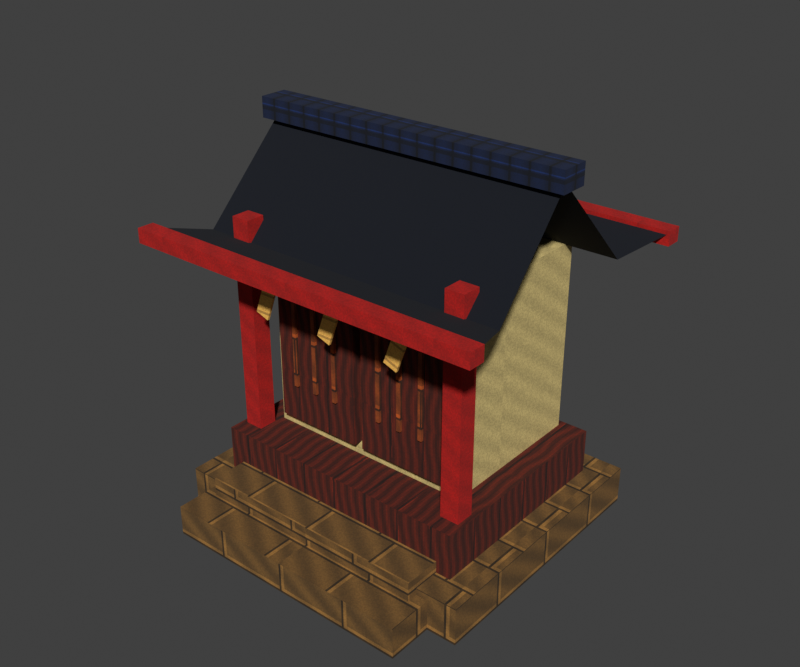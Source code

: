 # Source: wayside_shrine.blend  (saved by Blender 4.3.34; exported with 4.5.12 LTS)
import bpy
from mathutils import Matrix  # noqa: F401  (used for matrix-valued properties, if any)

bpy.ops.wm.read_factory_settings(use_empty=True)
scene = bpy.context.scene
scene.name = 'Scene'

# ---- collections
col_collection = bpy.data.collections.new('Collection'); scene.collection.children.link(col_collection)

# ---- images (referenced by path relative to the original .blend; pixels are not part of the script)
import os
ASSET_DIR = os.environ.get("B2B_ASSET_DIR", "")  # directory of the original .blend (textures are referenced by path, not embedded)
HERE = os.path.dirname(os.path.abspath(__file__))  # packed textures are extracted next to this script under _unpacked/

def load_image(name, relpath, width, height, colorspace="sRGB"):
    """Load a texture the original file referenced (path relative to the .blend, or extracted next to this script)."""
    p = next((c for c in (os.path.join(HERE, relpath), os.path.join(ASSET_DIR, relpath)) if relpath and os.path.exists(c)), "")
    if p:
        img = bpy.data.images.load(p, check_existing=True)
        img.name = name
    else:  # same state as the original file: an image datablock whose file is absent (Cycles renders it pink)
        img = bpy.data.images.new(name, width, height)
        img.source = "FILE"
        img.filepath = "//" + (relpath or name)
    img.colorspace_settings.name = colorspace
    return img
img_stone_png = load_image('stone.png', '_unpacked/stone.a2b677f4.png', 128, 128, 'sRGB')
img_wood_png = load_image('wood.png', '_unpacked/wood.bc325528.png', 128, 128, 'sRGB')
img_plaster_png = load_image('plaster.png', '_unpacked/plaster.7343eeeb.png', 128, 128, 'sRGB')
img_red_png = load_image('red.png', '_unpacked/red.55020ae8.png', 128, 128, 'sRGB')
img_ochre_png = load_image('ochre.png', '_unpacked/ochre.0149be4d.png', 128, 128, 'sRGB')
img_tile_png = load_image('tile.png', '_unpacked/tile.7dcadaa2.png', 128, 128, 'sRGB')
img_paper_png = load_image('paper.png', '_unpacked/paper.545393ff.png', 128, 128, 'sRGB')

# ---- materials (node trees are filled in below, after node groups)
mat_tidefall_stone = bpy.data.materials.new('Tidefall_stone')
mat_tidefall_wood = bpy.data.materials.new('Tidefall_wood')
mat_tidefall_plaster = bpy.data.materials.new('Tidefall_plaster')
mat_tidefall_red = bpy.data.materials.new('Tidefall_red')
mat_tidefall_ochre = bpy.data.materials.new('Tidefall_ochre')
mat_tidefall_tile = bpy.data.materials.new('Tidefall_tile')
mat_tidefall_paper = bpy.data.materials.new('Tidefall_paper')

# ---- material node trees
mat_tidefall_stone.use_nodes = True; mat_tidefall_stone.node_tree.nodes.clear()
_N = mat_tidefall_stone.node_tree.nodes; _L = mat_tidefall_stone.node_tree.links
n0 = _N.new('ShaderNodeBsdfPrincipled'); n0.name = 'Principled BSDF'; n0.location = (10, 300)
n0.inputs[2].default_value = 1.0
n1 = _N.new('ShaderNodeOutputMaterial'); n1.name = 'Material Output'; n1.location = (300, 300)
n2 = _N.new('ShaderNodeTexImage'); n2.name = 'Image Texture'; n2.location = (0, 0)
n2.image = img_stone_png
n2.interpolation = 'Closest'
_L.new(n0.outputs[0], n1.inputs[0])
_L.new(n2.outputs[0], n0.inputs[0])
n1.is_active_output = True
mat_tidefall_wood.use_nodes = True; mat_tidefall_wood.node_tree.nodes.clear()
_N = mat_tidefall_wood.node_tree.nodes; _L = mat_tidefall_wood.node_tree.links
n0 = _N.new('ShaderNodeBsdfPrincipled'); n0.name = 'Principled BSDF'; n0.location = (10, 300)
n0.inputs[2].default_value = 1.0
n1 = _N.new('ShaderNodeOutputMaterial'); n1.name = 'Material Output'; n1.location = (300, 300)
n2 = _N.new('ShaderNodeTexImage'); n2.name = 'Image Texture'; n2.location = (0, 0)
n2.image = img_wood_png
n2.interpolation = 'Closest'
_L.new(n0.outputs[0], n1.inputs[0])
_L.new(n2.outputs[0], n0.inputs[0])
n1.is_active_output = True
mat_tidefall_plaster.use_nodes = True; mat_tidefall_plaster.node_tree.nodes.clear()
_N = mat_tidefall_plaster.node_tree.nodes; _L = mat_tidefall_plaster.node_tree.links
n0 = _N.new('ShaderNodeBsdfPrincipled'); n0.name = 'Principled BSDF'; n0.location = (10, 300)
n0.inputs[2].default_value = 1.0
n1 = _N.new('ShaderNodeOutputMaterial'); n1.name = 'Material Output'; n1.location = (300, 300)
n2 = _N.new('ShaderNodeTexImage'); n2.name = 'Image Texture'; n2.location = (0, 0)
n2.image = img_plaster_png
n2.interpolation = 'Closest'
_L.new(n0.outputs[0], n1.inputs[0])
_L.new(n2.outputs[0], n0.inputs[0])
n1.is_active_output = True
mat_tidefall_red.use_nodes = True; mat_tidefall_red.node_tree.nodes.clear()
_N = mat_tidefall_red.node_tree.nodes; _L = mat_tidefall_red.node_tree.links
n0 = _N.new('ShaderNodeBsdfPrincipled'); n0.name = 'Principled BSDF'; n0.location = (10, 300)
n0.inputs[2].default_value = 1.0
n1 = _N.new('ShaderNodeOutputMaterial'); n1.name = 'Material Output'; n1.location = (300, 300)
n2 = _N.new('ShaderNodeTexImage'); n2.name = 'Image Texture'; n2.location = (0, 0)
n2.image = img_red_png
n2.interpolation = 'Closest'
_L.new(n0.outputs[0], n1.inputs[0])
_L.new(n2.outputs[0], n0.inputs[0])
n1.is_active_output = True
mat_tidefall_ochre.use_nodes = True; mat_tidefall_ochre.node_tree.nodes.clear()
_N = mat_tidefall_ochre.node_tree.nodes; _L = mat_tidefall_ochre.node_tree.links
n0 = _N.new('ShaderNodeBsdfPrincipled'); n0.name = 'Principled BSDF'; n0.location = (10, 300)
n0.inputs[2].default_value = 1.0
n1 = _N.new('ShaderNodeOutputMaterial'); n1.name = 'Material Output'; n1.location = (300, 300)
n2 = _N.new('ShaderNodeTexImage'); n2.name = 'Image Texture'; n2.location = (0, 0)
n2.image = img_ochre_png
n2.interpolation = 'Closest'
_L.new(n0.outputs[0], n1.inputs[0])
_L.new(n2.outputs[0], n0.inputs[0])
n1.is_active_output = True
mat_tidefall_tile.use_nodes = True; mat_tidefall_tile.node_tree.nodes.clear()
_N = mat_tidefall_tile.node_tree.nodes; _L = mat_tidefall_tile.node_tree.links
n0 = _N.new('ShaderNodeBsdfPrincipled'); n0.name = 'Principled BSDF'; n0.location = (10, 300)
n0.inputs[2].default_value = 1.0
n1 = _N.new('ShaderNodeOutputMaterial'); n1.name = 'Material Output'; n1.location = (300, 300)
n2 = _N.new('ShaderNodeTexImage'); n2.name = 'Image Texture'; n2.location = (0, 0)
n2.image = img_tile_png
n2.interpolation = 'Closest'
_L.new(n0.outputs[0], n1.inputs[0])
_L.new(n2.outputs[0], n0.inputs[0])
n1.is_active_output = True
mat_tidefall_paper.use_nodes = True; mat_tidefall_paper.node_tree.nodes.clear()
_N = mat_tidefall_paper.node_tree.nodes; _L = mat_tidefall_paper.node_tree.links
n0 = _N.new('ShaderNodeBsdfPrincipled'); n0.name = 'Principled BSDF'; n0.location = (10, 300)
n0.inputs[2].default_value = 1.0
n1 = _N.new('ShaderNodeOutputMaterial'); n1.name = 'Material Output'; n1.location = (300, 300)
n2 = _N.new('ShaderNodeTexImage'); n2.name = 'Image Texture'; n2.location = (0, 0)
n2.image = img_paper_png
n2.interpolation = 'Closest'
_L.new(n0.outputs[0], n1.inputs[0])
_L.new(n2.outputs[0], n0.inputs[0])
n1.is_active_output = True

# ---- world
world_world = bpy.data.worlds.new('World'); scene.world = world_world
world_world.use_nodes = True; world_world.node_tree.nodes.clear()
_N = world_world.node_tree.nodes; _L = world_world.node_tree.links
n0 = _N.new('ShaderNodeOutputWorld'); n0.name = 'World Output'; n0.location = (300, 300)
n1 = _N.new('ShaderNodeBackground'); n1.name = 'Background'; n1.location = (10, 300)
n1.inputs[0].default_value = (0.05088, 0.05088, 0.05088, 1.0)
_L.new(n1.outputs[0], n0.inputs[0])
n0.is_active_output = True
world_world.color = (0.16, 0.19, 0.23)
world_world.sun_shadow_jitter_overblur = 0.0

# ---- meshes
me_cube_074 = bpy.data.meshes.new('Cube.074')
me_cube_074.from_pydata([(-1.35, -1.125, 0.0), (-1.35, -1.125, 0.32), (-1.35, 1.125, 0.0), (-1.35, 1.125, 0.32), (1.35, -1.125, 0.0), (1.35, -1.125, 0.32), (1.35, 1.125, 0.0), (1.35, 1.125, 0.32), (-1.125, -0.9, 0.3), (-1.125, -0.9, 0.7), (-1.125, 0.9, 0.3), (-1.125, 0.9, 0.7), (1.125, -0.9, 0.3), (1.125, -0.9, 0.7), (1.125, 0.9, 0.3), (1.125, 0.9, 0.7), (-0.9, -0.515, 0.675), (-0.9, -0.515, 2.325), (-0.9, 0.835, 0.675), (-0.9, 0.835, 2.325), (0.9, -0.515, 0.675), (0.9, -0.515, 2.325), (0.9, 0.835, 0.675), (0.9, 0.835, 2.325), (-1.08, -0.76, 0.5), (-1.08, -0.76, 2.5), (-1.08, -0.6, 0.5), (-1.08, -0.6, 2.5), (-0.92, -0.76, 0.5), (-0.92, -0.76, 2.5), (-0.92, -0.6, 0.5), (-0.92, -0.6, 2.5), (0.92, -0.76, 0.5), (0.92, -0.76, 2.5), (0.92, -0.6, 0.5), (0.92, -0.6, 2.5), (1.08, -0.76, 0.5), (1.08, -0.76, 2.5), (1.08, -0.6, 0.5), (1.08, -0.6, 2.5), (-0.8, -0.605, 0.83), (-0.8, -0.605, 2.27), (-0.8, -0.495, 0.83), (-0.8, -0.495, 2.27), (-0.04, -0.605, 0.83), (-0.04, -0.605, 2.27), (-0.04, -0.495, 0.83), (-0.04, -0.495, 2.27), (-0.6375, -0.6325, 1.15), (-0.6375, -0.6325, 2.17), (-0.6375, -0.6075, 1.15), (-0.6375, -0.6075, 2.17), (-0.6025, -0.6325, 1.15), (-0.6025, -0.6325, 2.17), (-0.6025, -0.6075, 1.15), (-0.6025, -0.6075, 2.17), (-0.4375, -0.6325, 1.15), (-0.4375, -0.6325, 2.17), (-0.4375, -0.6075, 1.15), (-0.4375, -0.6075, 2.17), (-0.4025, -0.6325, 1.15), (-0.4025, -0.6325, 2.17), (-0.4025, -0.6075, 1.15), (-0.4025, -0.6075, 2.17), (-0.2375, -0.6325, 1.15), (-0.2375, -0.6325, 2.17), (-0.2375, -0.6075, 1.15), (-0.2375, -0.6075, 2.17), (-0.2025, -0.6325, 1.15), (-0.2025, -0.6325, 2.17), (-0.2025, -0.6075, 1.15), (-0.2025, -0.6075, 2.17), (0.04, -0.605, 0.83), (0.04, -0.605, 2.27), (0.04, -0.495, 0.83), (0.04, -0.495, 2.27), (0.8, -0.605, 0.83), (0.8, -0.605, 2.27), (0.8, -0.495, 0.83), (0.8, -0.495, 2.27), (0.2025, -0.6325, 1.15), (0.2025, -0.6325, 2.17), (0.2025, -0.6075, 1.15), (0.2025, -0.6075, 2.17), (0.2375, -0.6325, 1.15), (0.2375, -0.6325, 2.17), (0.2375, -0.6075, 1.15), (0.2375, -0.6075, 2.17), (0.4025, -0.6325, 1.15), (0.4025, -0.6325, 2.17), (0.4025, -0.6075, 1.15), (0.4025, -0.6075, 2.17), (0.4375, -0.6325, 1.15), (0.4375, -0.6325, 2.17), (0.4375, -0.6075, 1.15), (0.4375, -0.6075, 2.17), (0.6025, -0.6325, 1.15), (0.6025, -0.6325, 2.17), (0.6025, -0.6075, 1.15), (0.6025, -0.6075, 2.17), (0.6375, -0.6325, 1.15), (0.6375, -0.6325, 2.17), (0.6375, -0.6075, 1.15), (0.6375, -0.6075, 2.17), (-1.1, -1.505, 0.0), (-1.1, -1.505, 0.26), (-1.1, -1.055, 0.0), (-1.1, -1.055, 0.26), (1.1, -1.505, 0.0), (1.1, -1.505, 0.26), (1.1, -1.055, 0.0), (1.1, -1.055, 0.26), (-1.0, -1.215, 0.22), (-1.0, -1.215, 0.42), (-1.0, -0.865, 0.22), (-1.0, -0.865, 0.42), (1.0, -1.215, 0.22), (1.0, -1.215, 0.42), (1.0, -0.865, 0.22), (1.0, -0.865, 0.42), (-1.525, 1.225, 2.44), (1.525, 1.225, 2.44), (-1.342, 0.735, 2.32), (1.342, 0.735, 2.32), (-1.311, 0.0, 3.09), (1.311, 0.0, 3.09), (-1.342, -0.735, 2.32), (1.342, -0.735, 2.32), (-1.525, -1.225, 2.44), (1.525, -1.225, 2.44), (-1.372, -0.12, 3.055), (-1.372, -0.12, 3.225), (-1.372, 0.12, 3.055), (-1.372, 0.12, 3.225), (1.372, -0.12, 3.055), (1.372, -0.12, 3.225), (1.372, 0.12, 3.055), (1.372, 0.12, 3.225), (-1.525, 1.155, 2.335), (-1.525, 1.155, 2.455), (-1.525, 1.295, 2.335), (-1.525, 1.295, 2.455), (1.525, 1.155, 2.335), (1.525, 1.155, 2.455), (1.525, 1.295, 2.335), (1.525, 1.295, 2.455), (-1.525, -1.295, 2.335), (-1.525, -1.295, 2.455), (-1.525, -1.155, 2.335), (-1.525, -1.155, 2.455), (1.525, -1.295, 2.335), (1.525, -1.295, 2.455), (1.525, -1.155, 2.335), (1.525, -1.155, 2.455), (-1.03, -0.895, 2.142), (-1.03, -0.895, 2.217), (-1.03, -0.825, 2.142), (-1.03, -0.825, 2.217), (1.03, -0.895, 2.142), (1.03, -0.895, 2.217), (1.03, -0.825, 2.142), (1.03, -0.825, 2.217), (-0.7261, -0.9, 1.874), (-0.6266, -0.9, 2.147), (-0.7261, -0.88, 1.874), (-0.6266, -0.88, 2.147), (-0.6134, -0.9, 1.833), (-0.5139, -0.9, 2.106), (-0.6134, -0.88, 1.833), (-0.5139, -0.88, 2.106), (-0.1061, -0.9, 1.874), (-0.006642, -0.9, 2.147), (-0.1061, -0.88, 1.874), (-0.006642, -0.88, 2.147), (0.006642, -0.9, 1.833), (0.1061, -0.9, 2.106), (0.006642, -0.88, 1.833), (0.1061, -0.88, 2.106), (0.5139, -0.9, 1.874), (0.6134, -0.9, 2.147), (0.5139, -0.88, 1.874), (0.6134, -0.88, 2.147), (0.6266, -0.9, 1.833), (0.7261, -0.9, 2.106), (0.6266, -0.88, 1.833), (0.7261, -0.88, 2.106)], [], [(0, 1, 3, 2), (2, 3, 7, 6), (6, 7, 5, 4), (4, 5, 1, 0), (2, 6, 4, 0), (7, 3, 1, 5), (8, 9, 11, 10), (10, 11, 15, 14), (14, 15, 13, 12), (12, 13, 9, 8), (10, 14, 12, 8), (15, 11, 9, 13), (16, 17, 19, 18), (18, 19, 23, 22), (22, 23, 21, 20), (20, 21, 17, 16), (18, 22, 20, 16), (23, 19, 17, 21), (24, 25, 27, 26), (26, 27, 31, 30), (30, 31, 29, 28), (28, 29, 25, 24), (26, 30, 28, 24), (31, 27, 25, 29), (32, 33, 35, 34), (34, 35, 39, 38), (38, 39, 37, 36), (36, 37, 33, 32), (34, 38, 36, 32), (39, 35, 33, 37), (40, 41, 43, 42), (42, 43, 47, 46), (46, 47, 45, 44), (44, 45, 41, 40), (42, 46, 44, 40), (47, 43, 41, 45), (48, 49, 51, 50), (50, 51, 55, 54), (54, 55, 53, 52), (52, 53, 49, 48), (50, 54, 52, 48), (55, 51, 49, 53), (56, 57, 59, 58), (58, 59, 63, 62), (62, 63, 61, 60), (60, 61, 57, 56), (58, 62, 60, 56), (63, 59, 57, 61), (64, 65, 67, 66), (66, 67, 71, 70), (70, 71, 69, 68), (68, 69, 65, 64), (66, 70, 68, 64), (71, 67, 65, 69), (72, 73, 75, 74), (74, 75, 79, 78), (78, 79, 77, 76), (76, 77, 73, 72), (74, 78, 76, 72), (79, 75, 73, 77), (80, 81, 83, 82), (82, 83, 87, 86), (86, 87, 85, 84), (84, 85, 81, 80), (82, 86, 84, 80), (87, 83, 81, 85), (88, 89, 91, 90), (90, 91, 95, 94), (94, 95, 93, 92), (92, 93, 89, 88), (90, 94, 92, 88), (95, 91, 89, 93), (96, 97, 99, 98), (98, 99, 103, 102), (102, 103, 101, 100), (100, 101, 97, 96), (98, 102, 100, 96), (103, 99, 97, 101), (104, 105, 107, 106), (106, 107, 111, 110), (110, 111, 109, 108), (108, 109, 105, 104), (106, 110, 108, 104), (111, 107, 105, 109), (112, 113, 115, 114), (114, 115, 119, 118), (118, 119, 117, 116), (116, 117, 113, 112), (114, 118, 116, 112), (119, 115, 113, 117), (120, 122, 123, 121), (122, 124, 125, 123), (124, 126, 127, 125), (126, 128, 129, 127), (130, 131, 133, 132), (132, 133, 137, 136), (136, 137, 135, 134), (134, 135, 131, 130), (132, 136, 134, 130), (137, 133, 131, 135), (138, 139, 141, 140), (140, 141, 145, 144), (144, 145, 143, 142), (142, 143, 139, 138), (140, 144, 142, 138), (145, 141, 139, 143), (146, 147, 149, 148), (148, 149, 153, 152), (152, 153, 151, 150), (150, 151, 147, 146), (148, 152, 150, 146), (153, 149, 147, 151), (154, 155, 157, 156), (156, 157, 161, 160), (160, 161, 159, 158), (158, 159, 155, 154), (156, 160, 158, 154), (161, 157, 155, 159), (162, 163, 165, 164), (164, 165, 169, 168), (168, 169, 167, 166), (166, 167, 163, 162), (164, 168, 166, 162), (169, 165, 163, 167), (170, 171, 173, 172), (172, 173, 177, 176), (176, 177, 175, 174), (174, 175, 171, 170), (172, 176, 174, 170), (177, 173, 171, 175), (178, 179, 181, 180), (180, 181, 185, 184), (184, 185, 183, 182), (182, 183, 179, 178), (180, 184, 182, 178), (185, 181, 179, 183)])
me_cube_074.polygons.foreach_set('material_index', [0, 0, 0, 0, 0, 0, 1, 1, 1, 1, 1, 1, 2, 2, 2, 2, 2, 2, 3, 3, 3, 3, 3, 3, 3, 3, 3, 3, 3, 3, 1, 1, 1, 1, 1, 1, 4, 4, 4, 4, 4, 4, 4, 4, 4, 4, 4, 4, 4, 4, 4, 4, 4, 4, 1, 1, 1, 1, 1, 1, 4, 4, 4, 4, 4, 4, 4, 4, 4, 4, 4, 4, 4, 4, 4, 4, 4, 4, 0, 0, 0, 0, 0, 0, 0, 0, 0, 0, 0, 0, 5, 5, 5, 5, 5, 5, 5, 5, 5, 5, 3, 3, 3, 3, 3, 3, 3, 3, 3, 3, 3, 3, 4, 4, 4, 4, 4, 4, 6, 6, 6, 6, 6, 6, 6, 6, 6, 6, 6, 6, 6, 6, 6, 6, 6, 6])
_uv = me_cube_074.uv_layers.new(name='UVMap')
_uv.uv.foreach_set('vector', [-0.9, 0.0, -0.9, 0.256, 0.9, 0.256, 0.9, 0.0, -1.08, 0.0, -1.08, 0.256, 1.08, 0.256, 1.08, 0.0, 0.9, 0.0, 0.9, 0.256, -0.9, 0.256, -0.9, 0.0, 1.08, 0.0, 1.08, 0.256, -1.08, 0.256, -1.08, 0.0, -1.08, 0.9, 1.08, 0.9, 1.08, -0.9, -1.08, -0.9, 1.08, 0.9, -1.08, 0.9, -1.08, -0.9, 1.08, -0.9, -0.72, 0.24, -0.72, 0.56, 0.72, 0.56, 0.72, 0.24, -0.9, 0.24, -0.9, 0.56, 0.9, 0.56, 0.9, 0.24, 0.72, 0.24, 0.72, 0.56, -0.72, 0.56, -0.72, 0.24, 0.9, 0.24, 0.9, 0.56, -0.9, 0.56, -0.9, 0.24, -0.9, 0.72, 0.9, 0.72, 0.9, -0.72, -0.9, -0.72, 0.9, 0.72, -0.9, 0.72, -0.9, -0.72, 0.9, -0.72, -0.412, 0.54, -0.412, 1.86, 0.668, 1.86, 0.668, 0.54, -0.72, 0.54, -0.72, 1.86, 0.72, 1.86, 0.72, 0.54, 0.668, 0.54, 0.668, 1.86, -0.412, 1.86, -0.412, 0.54, 0.72, 0.54, 0.72, 1.86, -0.72, 1.86, -0.72, 0.54, -0.72, 0.668, 0.72, 0.668, 0.72, -0.412, -0.72, -0.412, 0.72, 0.668, -0.72, 0.668, -0.72, -0.412, 0.72, -0.412, -0.608, 0.4, -0.608, 2.0, -0.48, 2.0, -0.48, 0.4, -0.864, 0.4, -0.864, 2.0, -0.736, 2.0, -0.736, 0.4, -0.48, 0.4, -0.48, 2.0, -0.608, 2.0, -0.608, 0.4, -0.736, 0.4, -0.736, 2.0, -0.864, 2.0, -0.864, 0.4, -0.864, -0.48, -0.736, -0.48, -0.736, -0.608, -0.864, -0.608, -0.736, -0.48, -0.864, -0.48, -0.864, -0.608, -0.736, -0.608, -0.608, 0.4, -0.608, 2.0, -0.48, 2.0, -0.48, 0.4, 0.736, 0.4, 0.736, 2.0, 0.864, 2.0, 0.864, 0.4, -0.48, 0.4, -0.48, 2.0, -0.608, 2.0, -0.608, 0.4, 0.864, 0.4, 0.864, 2.0, 0.736, 2.0, 0.736, 0.4, 0.736, -0.48, 0.864, -0.48, 0.864, -0.608, 0.736, -0.608, 0.864, -0.48, 0.736, -0.48, 0.736, -0.608, 0.864, -0.608, -0.484, 0.664, -0.484, 1.816, -0.396, 1.816, -0.396, 0.664, -0.64, 0.664, -0.64, 1.816, -0.032, 1.816, -0.032, 0.664, -0.396, 0.664, -0.396, 1.816, -0.484, 1.816, -0.484, 0.664, -0.032, 0.664, -0.032, 1.816, -0.64, 1.816, -0.64, 0.664, -0.64, -0.396, -0.032, -0.396, -0.032, -0.484, -0.64, -0.484, -0.032, -0.396, -0.64, -0.396, -0.64, -0.484, -0.032, -0.484, -0.506, 0.92, -0.506, 1.736, -0.486, 1.736, -0.486, 0.92, -0.51, 0.92, -0.51, 1.736, -0.482, 1.736, -0.482, 0.92, -0.486, 0.92, -0.486, 1.736, -0.506, 1.736, -0.506, 0.92, -0.482, 0.92, -0.482, 1.736, -0.51, 1.736, -0.51, 0.92, -0.51, -0.486, -0.482, -0.486, -0.482, -0.506, -0.51, -0.506, -0.482, -0.486, -0.51, -0.486, -0.51, -0.506, -0.482, -0.506, -0.506, 0.92, -0.506, 1.736, -0.486, 1.736, -0.486, 0.92, -0.35, 0.92, -0.35, 1.736, -0.322, 1.736, -0.322, 0.92, -0.486, 0.92, -0.486, 1.736, -0.506, 1.736, -0.506, 0.92, -0.322, 0.92, -0.322, 1.736, -0.35, 1.736, -0.35, 0.92, -0.35, -0.486, -0.322, -0.486, -0.322, -0.506, -0.35, -0.506, -0.322, -0.486, -0.35, -0.486, -0.35, -0.506, -0.322, -0.506, -0.506, 0.92, -0.506, 1.736, -0.486, 1.736, -0.486, 0.92, -0.19, 0.92, -0.19, 1.736, -0.162, 1.736, -0.162, 0.92, -0.486, 0.92, -0.486, 1.736, -0.506, 1.736, -0.506, 0.92, -0.162, 0.92, -0.162, 1.736, -0.19, 1.736, -0.19, 0.92, -0.19, -0.486, -0.162, -0.486, -0.162, -0.506, -0.19, -0.506, -0.162, -0.486, -0.19, -0.486, -0.19, -0.506, -0.162, -0.506, -0.484, 0.664, -0.484, 1.816, -0.396, 1.816, -0.396, 0.664, 0.032, 0.664, 0.032, 1.816, 0.64, 1.816, 0.64, 0.664, -0.396, 0.664, -0.396, 1.816, -0.484, 1.816, -0.484, 0.664, 0.64, 0.664, 0.64, 1.816, 0.032, 1.816, 0.032, 0.664, 0.032, -0.396, 0.64, -0.396, 0.64, -0.484, 0.032, -0.484, 0.64, -0.396, 0.032, -0.396, 0.032, -0.484, 0.64, -0.484, -0.506, 0.92, -0.506, 1.736, -0.486, 1.736, -0.486, 0.92, 0.162, 0.92, 0.162, 1.736, 0.19, 1.736, 0.19, 0.92, -0.486, 0.92, -0.486, 1.736, -0.506, 1.736, -0.506, 0.92, 0.19, 0.92, 0.19, 1.736, 0.162, 1.736, 0.162, 0.92, 0.162, -0.486, 0.19, -0.486, 0.19, -0.506, 0.162, -0.506, 0.19, -0.486, 0.162, -0.486, 0.162, -0.506, 0.19, -0.506, -0.506, 0.92, -0.506, 1.736, -0.486, 1.736, -0.486, 0.92, 0.322, 0.92, 0.322, 1.736, 0.35, 1.736, 0.35, 0.92, -0.486, 0.92, -0.486, 1.736, -0.506, 1.736, -0.506, 0.92, 0.35, 0.92, 0.35, 1.736, 0.322, 1.736, 0.322, 0.92, 0.322, -0.486, 0.35, -0.486, 0.35, -0.506, 0.322, -0.506, 0.35, -0.486, 0.322, -0.486, 0.322, -0.506, 0.35, -0.506, -0.506, 0.92, -0.506, 1.736, -0.486, 1.736, -0.486, 0.92, 0.482, 0.92, 0.482, 1.736, 0.51, 1.736, 0.51, 0.92, -0.486, 0.92, -0.486, 1.736, -0.506, 1.736, -0.506, 0.92, 0.51, 0.92, 0.51, 1.736, 0.482, 1.736, 0.482, 0.92, 0.482, -0.486, 0.51, -0.486, 0.51, -0.506, 0.482, -0.506, 0.51, -0.486, 0.482, -0.486, 0.482, -0.506, 0.51, -0.506, -1.204, 0.0, -1.204, 0.208, -0.844, 0.208, -0.844, 0.0, -0.88, 0.0, -0.88, 0.208, 0.88, 0.208, 0.88, 0.0, -0.844, 0.0, -0.844, 0.208, -1.204, 0.208, -1.204, 0.0, 0.88, 0.0, 0.88, 0.208, -0.88, 0.208, -0.88, 0.0, -0.88, -0.844, 0.88, -0.844, 0.88, -1.204, -0.88, -1.204, 0.88, -0.844, -0.88, -0.844, -0.88, -1.204, 0.88, -1.204, -0.972, 0.176, -0.972, 0.336, -0.692, 0.336, -0.692, 0.176, -0.8, 0.176, -0.8, 0.336, 0.8, 0.336, 0.8, 0.176, -0.692, 0.176, -0.692, 0.336, -0.972, 0.336, -0.972, 0.176, 0.8, 0.176, 0.8, 0.336, -0.8, 0.336, -0.8, 0.176, -0.8, -0.692, 0.8, -0.692, 0.8, -0.972, -0.8, -0.972, 0.8, -0.692, -0.8, -0.692, -0.8, -0.972, 0.8, -0.972, 0.0, 0.0, 0.0, 0.0, 0.0, 0.0, 0.0, 0.0, 0.0, 0.0, 0.0, 0.0, 0.0, 0.0, 0.0, 0.0, 0.0, 0.0, 0.0, 0.0, 0.0, 0.0, 0.0, 0.0, 0.0, 0.0, 0.0, 0.0, 0.0, 0.0, 0.0, 0.0, -0.096, 2.444, -0.096, 2.58, 0.096, 2.58, 0.096, 2.444, -1.098, 2.444, -1.098, 2.58, 1.098, 2.58, 1.098, 2.444, 0.096, 2.444, 0.096, 2.58, -0.096, 2.58, -0.096, 2.444, 1.098, 2.444, 1.098, 2.58, -1.098, 2.58, -1.098, 2.444, -1.098, 0.096, 1.098, 0.096, 1.098, -0.096, -1.098, -0.096, 1.098, 0.096, -1.098, 0.096, -1.098, -0.096, 1.098, -0.096, 0.924, 1.868, 0.924, 1.964, 1.036, 1.964, 1.036, 1.868, -1.22, 1.868, -1.22, 1.964, 1.22, 1.964, 1.22, 1.868, 1.036, 1.868, 1.036, 1.964, 0.924, 1.964, 0.924, 1.868, 1.22, 1.868, 1.22, 1.964, -1.22, 1.964, -1.22, 1.868, -1.22, 1.036, 1.22, 1.036, 1.22, 0.924, -1.22, 0.924, 1.22, 1.036, -1.22, 1.036, -1.22, 0.924, 1.22, 0.924, -1.036, 1.868, -1.036, 1.964, -0.924, 1.964, -0.924, 1.868, -1.22, 1.868, -1.22, 1.964, 1.22, 1.964, 1.22, 1.868, -0.924, 1.868, -0.924, 1.964, -1.036, 1.964, -1.036, 1.868, 1.22, 1.868, 1.22, 1.964, -1.22, 1.964, -1.22, 1.868, -1.22, -0.924, 1.22, -0.924, 1.22, -1.036, -1.22, -1.036, 1.22, -0.924, -1.22, -0.924, -1.22, -1.036, 1.22, -1.036, -0.716, 1.714, -0.716, 1.774, -0.66, 1.774, -0.66, 1.714, -0.824, 1.714, -0.824, 1.774, 0.824, 1.774, 0.824, 1.714, -0.66, 1.714, -0.66, 1.774, -0.716, 1.774, -0.716, 1.714, 0.824, 1.714, 0.824, 1.774, -0.824, 1.774, -0.824, 1.714, -0.824, -0.66, 0.824, -0.66, 0.824, -0.716, -0.824, -0.716, 0.824, -0.66, -0.824, -0.66, -0.824, -0.716, 0.824, -0.716, -0.72, 1.499, -0.72, 1.717, -0.704, 1.717, -0.704, 1.499, -0.5809, 1.499, -0.5013, 1.717, -0.4111, 1.685, -0.4907, 1.467, -0.704, 1.467, -0.704, 1.685, -0.72, 1.685, -0.72, 1.467, -0.4907, 1.467, -0.4111, 1.685, -0.5013, 1.717, -0.5809, 1.499, -0.5809, -0.704, -0.4907, -0.704, -0.4907, -0.72, -0.5809, -0.72, -0.4111, -0.704, -0.5013, -0.704, -0.5013, -0.72, -0.4111, -0.72, -0.72, 1.499, -0.72, 1.717, -0.704, 1.717, -0.704, 1.499, -0.08487, 1.499, -0.005314, 1.717, 0.08487, 1.685, 0.005314, 1.467, -0.704, 1.467, -0.704, 1.685, -0.72, 1.685, -0.72, 1.467, 0.005314, 1.467, 0.08487, 1.685, -0.005314, 1.717, -0.08487, 1.499, -0.08487, -0.704, 0.005314, -0.704, 0.005314, -0.72, -0.08487, -0.72, 0.08487, -0.704, -0.005314, -0.704, -0.005314, -0.72, 0.08487, -0.72, -0.72, 1.476, -0.72, 1.708, -0.704, 1.708, -0.704, 1.476, 0.448, 1.476, 0.448, 1.708, 0.544, 1.708, 0.544, 1.476, -0.704, 1.476, -0.704, 1.708, -0.72, 1.708, -0.72, 1.476, 0.544, 1.476, 0.544, 1.708, 0.448, 1.708, 0.448, 1.476, 0.448, -0.704, 0.544, -0.704, 0.544, -0.72, 0.448, -0.72, 0.544, -0.704, 0.448, -0.704, 0.448, -0.72, 0.544, -0.72])
_uv.active_render = True
_uv = me_cube_074.uv_layers.new(name='PropUV')
_uv.uv.foreach_set('vector', [0.0, 0.0, 0.0, 0.0, 0.0, 0.0, 0.0, 0.0, 0.0, 0.0, 0.0, 0.0, 0.0, 0.0, 0.0, 0.0, 0.0, 0.0, 0.0, 0.0, 0.0, 0.0, 0.0, 0.0, 0.0, 0.0, 0.0, 0.0, 0.0, 0.0, 0.0, 0.0, 0.0, 0.0, 0.0, 0.0, 0.0, 0.0, 0.0, 0.0, 0.0, 0.0, 0.0, 0.0, 0.0, 0.0, 0.0, 0.0, 0.0, 0.0, 0.0, 0.0, 0.0, 0.0, 0.0, 0.0, 0.0, 0.0, 0.0, 0.0, 0.0, 0.0, 0.0, 0.0, 0.0, 0.0, 0.0, 0.0, 0.0, 0.0, 0.0, 0.0, 0.0, 0.0, 0.0, 0.0, 0.0, 0.0, 0.0, 0.0, 0.0, 0.0, 0.0, 0.0, 0.0, 0.0, 0.0, 0.0, 0.0, 0.0, 0.0, 0.0, 0.0, 0.0, 0.0, 0.0, 0.0, 0.0, 0.0, 0.0, 0.0, 0.0, 0.0, 0.0, 0.0, 0.0, 0.0, 0.0, 0.0, 0.0, 0.0, 0.0, 0.0, 0.0, 0.0, 0.0, 0.0, 0.0, 0.0, 0.0, 0.0, 0.0, 0.0, 0.0, 0.0, 0.0, 0.0, 0.0, 0.0, 0.0, 0.0, 0.0, 0.0, 0.0, 0.0, 0.0, 0.0, 0.0, 0.0, 0.0, 0.0, 0.0, 0.0, 0.0, 0.0, 0.0, 0.0, 0.0, 0.0, 0.0, 0.0, 0.0, 0.0, 0.0, 0.0, 0.0, 0.0, 0.0, 0.0, 0.0, 0.0, 0.0, 0.0, 0.0, 0.0, 0.0, 0.0, 0.0, 0.0, 0.0, 0.0, 0.0, 0.0, 0.0, 0.0, 0.0, 0.0, 0.0, 0.0, 0.0, 0.0, 0.0, 0.0, 0.0, 0.0, 0.0, 0.0, 0.0, 0.0, 0.0, 0.0, 0.0, 0.0, 0.0, 0.0, 0.0, 0.0, 0.0, 0.0, 0.0, 0.0, 0.0, 0.0, 0.0, 0.0, 0.0, 0.0, 0.0, 0.0, 0.0, 0.0, 0.0, 0.0, 0.0, 0.0, 0.0, 0.0, 0.0, 0.0, 0.0, 0.0, 0.0, 0.0, 0.0, 0.0, 0.0, 0.0, 0.0, 0.0, 0.0, 0.0, 0.0, 0.0, 0.0, 0.0, 0.0, 0.0, 0.0, 0.0, 0.0, 0.0, 0.0, 0.0, 0.0, 0.0, 0.0, 0.0, 0.0, 0.0, 0.0, 0.0, 0.0, 0.0, 0.0, 0.0, 0.0, 0.0, 0.0, 0.0, 0.0, 0.0, 0.0, 0.0, 0.0, 0.0, 0.0, 0.0, 0.0, 0.0, 0.0, 0.0, 0.0, 0.0, 0.0, 0.0, 0.0, 0.0, 0.0, 0.0, 0.0, 0.0, 0.0, 0.0, 0.0, 0.0, 0.0, 0.0, 0.0, 0.0, 0.0, 0.0, 0.0, 0.0, 0.0, 0.0, 0.0, 0.0, 0.0, 0.0, 0.0, 0.0, 0.0, 0.0, 0.0, 0.0, 0.0, 0.0, 0.0, 0.0, 0.0, 0.0, 0.0, 0.0, 0.0, 0.0, 0.0, 0.0, 0.0, 0.0, 0.0, 0.0, 0.0, 0.0, 0.0, 0.0, 0.0, 0.0, 0.0, 0.0, 0.0, 0.0, 0.0, 0.0, 0.0, 0.0, 0.0, 0.0, 0.0, 0.0, 0.0, 0.0, 0.0, 0.0, 0.0, 0.0, 0.0, 0.0, 0.0, 0.0, 0.0, 0.0, 0.0, 0.0, 0.0, 0.0, 0.0, 0.0, 0.0, 0.0, 0.0, 0.0, 0.0, 0.0, 0.0, 0.0, 0.0, 0.0, 0.0, 0.0, 0.0, 0.0, 0.0, 0.0, 0.0, 0.0, 0.0, 0.0, 0.0, 0.0, 0.0, 0.0, 0.0, 0.0, 0.0, 0.0, 0.0, 0.0, 0.0, 0.0, 0.0, 0.0, 0.0, 0.0, 0.0, 0.0, 0.0, 0.0, 0.0, 0.0, 0.0, 0.0, 0.0, 0.0, 0.0, 0.0, 0.0, 0.0, 0.0, 0.0, 0.0, 0.0, 0.0, 0.0, 0.0, 0.0, 0.0, 0.0, 0.0, 0.0, 0.0, 0.0, 0.0, 0.0, 0.0, 0.0, 0.0, 0.0, 0.0, 0.0, 0.0, 0.0, 0.0, 0.0, 0.0, 0.0, 0.0, 0.0, 0.0, 0.0, 0.0, 0.0, 0.0, 0.0, 0.0, 0.0, 0.0, 0.0, 0.0, 0.0, 0.0, 0.0, 0.0, 0.0, 0.0, 0.0, 0.0, 0.0, 0.0, 0.0, 0.0, 0.0, 0.0, 0.0, 0.0, 0.0, 0.0, 0.0, 0.0, 0.0, 0.0, 0.0, 0.0, 0.0, 0.0, 0.0, 0.0, 0.0, 0.0, 0.0, 0.0, 0.0, 0.0, 0.0, 0.0, 0.0, 0.0, 0.0, 0.0, 0.0, 0.0, 0.0, 0.0, 0.0, 0.0, 0.0, 0.0, 0.0, 0.0, 0.0, 0.0, 0.0, 0.0, 0.0, 0.0, 0.0, 0.0, 0.0, 0.0, 0.0, 0.0, 0.0, 0.0, 0.0, 0.0, 0.0, 0.0, 0.0, 0.0, 0.0, 0.0, 0.0, 0.0, 0.0, 0.0, 0.0, 0.0, 0.0, 0.0, 0.0, 0.0, 0.0, 0.0, 0.0, 0.0, 0.0, 0.0, 0.0, 0.0, 0.0, 0.0, 0.0, 0.0, 0.0, 0.0, 0.0, 0.0, 0.0, 0.0, 0.0, 0.0, 0.0, 0.0, 0.0, 0.0, 0.0, 0.0, 0.0, 0.0, 0.0, 0.0, 0.0, 0.0, 0.0, 0.0, 0.0, 0.0, 0.0, 0.0, 0.0, 0.0, 0.0, 0.0, 0.0, 0.0, 0.0, 0.0, 0.0, 0.0, 0.0, 0.0, 0.0, 0.0, 0.0, 0.0, 0.0, 0.0, 0.0, 0.0, 0.0, 0.0, 0.0, 0.0, 0.0, 0.0, 0.0, 0.0, 0.0, 0.0, 0.0, 0.0, 0.0, 0.0, 0.0, 0.0, 0.0, 0.0, 0.0, 0.0, 0.0, 0.0, 0.0, 0.0, 0.0, 0.0, 0.0, 0.0, 0.0, 0.0, 0.0, 0.0, 0.0, 0.0, 0.0, 0.0, 0.0, 0.0, 0.0, 0.0, 0.0, 0.0, 0.0, 0.0, 0.0, 0.0, 0.0, 0.0, 0.0, 0.0, 0.0, 0.0, 0.0, 0.0, 0.0, 0.0, 0.0, 0.0, 0.0, 0.0, 0.0, 0.0, 0.0, 0.0, 0.0, 0.0, 0.0, 0.0, 0.0, 0.0, 0.0, 0.0, 0.0, 0.0, 0.0, 0.0, 0.0, 0.0, 0.0, 0.0, 0.0, 0.0, 0.0, 0.0, 0.0, 0.0, 0.0, 0.0, 0.0, 0.0, 0.0, 0.0, 0.0, 0.0, 0.0, 0.0, 0.0, 0.0, 0.0, 0.0, 0.0, 0.0, 0.0, 0.0, 0.0, 0.0, 0.0, 0.0, 0.0, 0.0, 0.0, 0.0, 0.0, 0.0, 0.0, 0.0, 0.0, 0.0, 0.0, 0.0, 0.0, 0.0, 0.0, 0.0, 0.0, 0.0, 0.0, 0.0, 0.0, 0.0, 0.0, 0.0, -1.22, 0.98, -1.074, 0.588, 1.074, 0.588, 1.22, 0.98, -1.074, 1.856, -1.049, 2.472, 1.049, 2.472, 1.074, 1.856, -1.049, 2.472, -1.074, 1.856, 1.074, 1.856, 1.049, 2.472, -1.074, -0.588, -1.22, -0.98, 1.22, -0.98, 1.074, -0.588, 0.0, 0.0, 0.0, 0.0, 0.0, 0.0, 0.0, 0.0, 0.0, 0.0, 0.0, 0.0, 0.0, 0.0, 0.0, 0.0, 0.0, 0.0, 0.0, 0.0, 0.0, 0.0, 0.0, 0.0, 0.0, 0.0, 0.0, 0.0, 0.0, 0.0, 0.0, 0.0, 0.0, 0.0, 0.0, 0.0, 0.0, 0.0, 0.0, 0.0, 0.0, 0.0, 0.0, 0.0, 0.0, 0.0, 0.0, 0.0, 0.0, 0.0, 0.0, 0.0, 0.0, 0.0, 0.0, 0.0, 0.0, 0.0, 0.0, 0.0, 0.0, 0.0, 0.0, 0.0, 0.0, 0.0, 0.0, 0.0, 0.0, 0.0, 0.0, 0.0, 0.0, 0.0, 0.0, 0.0, 0.0, 0.0, 0.0, 0.0, 0.0, 0.0, 0.0, 0.0, 0.0, 0.0, 0.0, 0.0, 0.0, 0.0, 0.0, 0.0, 0.0, 0.0, 0.0, 0.0, 0.0, 0.0, 0.0, 0.0, 0.0, 0.0, 0.0, 0.0, 0.0, 0.0, 0.0, 0.0, 0.0, 0.0, 0.0, 0.0, 0.0, 0.0, 0.0, 0.0, 0.0, 0.0, 0.0, 0.0, 0.0, 0.0, 0.0, 0.0, 0.0, 0.0, 0.0, 0.0, 0.0, 0.0, 0.0, 0.0, 0.0, 0.0, 0.0, 0.0, 0.0, 0.0, 0.0, 0.0, 0.0, 0.0, 0.0, 0.0, 0.0, 0.0, 0.0, 0.0, 0.0, 0.0, 0.0, 0.0, 0.0, 0.0, 0.0, 0.0, 0.0, 0.0, 0.0, 0.0, 0.0, 0.0, 0.0, 0.0, 0.0, 0.0, 0.0, 0.0, 0.0, 0.0, 0.0, 0.0, 0.0, 0.0, 0.0, 0.0, 0.0, 0.0, 0.0, 0.0, 0.0, 0.0, 0.0, 0.0, 0.0, 0.0, 0.0, 0.0, 0.0, 0.0, 0.0, 0.0, 0.0, 0.0, 0.0, 0.0, 0.0, 0.0, 0.0, 0.0, 0.0, 0.0, 0.0, 0.0, 0.0, 0.0, 0.0, 0.0, 0.0, 0.0, 0.0, 0.0, 0.0, 0.0, 0.0, 0.0, 0.0, 0.0, 0.0, 0.0, 0.0, 0.0, 0.0, 0.0, 0.0, 0.0, 0.0, 0.0, 0.0, 0.0, 0.0, 0.0, 0.0, 0.0, 0.0, 0.0, 0.0, 0.0, 0.0, 0.0, 0.0, 0.0, 0.0, 0.0, 0.0, 0.0, 0.0, 0.0, 0.0, 0.0, 0.0, 0.0, 0.0, 0.0, 0.0, 0.0, 0.0, 0.0, 0.0, 0.0, 0.0, 0.0, 0.0, 0.0, 0.0, 0.0, 0.0, 0.0, 0.0, 0.0, 0.0, 0.0, 0.0, 0.0, 0.0, 0.0, 0.0, 0.0, 0.0, 0.0, 0.0, 0.0, 0.0, 0.0, 0.0, 0.0, 0.0, 0.0, 0.0, 0.0, 0.0, 0.0, 0.0, 0.0, 0.0, 0.0, 0.0, 0.0, 0.0, 0.0, 0.0, 0.0, 0.0, 0.0, 0.0, 0.0, 0.0, 0.0, 0.0, 0.0, 0.0, 0.0, 0.0, 0.0, 0.0, 0.0, 0.0, 0.0, 0.0, 0.0, 0.0, 0.0, 0.0, 0.0, 0.0, 0.0, 0.0, 0.0, 0.0, 0.0, 0.0, 0.0, 0.0, 0.0, 0.0, 0.0])
me_cube_074.materials.append(mat_tidefall_stone)
me_cube_074.materials.append(mat_tidefall_wood)
me_cube_074.materials.append(mat_tidefall_plaster)
me_cube_074.materials.append(mat_tidefall_red)
me_cube_074.materials.append(mat_tidefall_ochre)
me_cube_074.materials.append(mat_tidefall_tile)
me_cube_074.materials.append(mat_tidefall_paper)
me_cube_074.update()

# ---- objects
ob_wayside_shrine = bpy.data.objects.new('wayside_shrine', me_cube_074)

# ---- transforms, parenting, visibility, modifiers, constraints
ob_wayside_shrine.location = (0.0, 0.0, 0.0)

# ---- collection membership
col_collection.objects.link(ob_wayside_shrine)

# ---- scene / render settings (as saved in the file)
scene.frame_start = 1; scene.frame_end = 250; scene.frame_set(1)
scene.render.engine = 'BLENDER_EEVEE_NEXT'
scene.render.resolution_x = 768
scene.render.resolution_y = 640
scene.view_settings.view_transform = 'Standard'
bpy.context.view_layer.update()

# ---- added for rendering (the .blend has no active camera and no usable light): camera, sun
cam_auto = bpy.data.cameras.new('AutoCamera')
cam_auto.lens = 50.0
cam_auto.sensor_width = 36.0
cam_auto.clip_end = 1000.0
ob_auto_camera = bpy.data.objects.new('AutoCamera', cam_auto)
scene.collection.objects.link(ob_auto_camera)
ob_auto_camera.location = (4.85572, -5.93187, 5.49708)
ob_auto_camera.rotation_euler = (1.09748, -7.21219e-08, 0.694738)
scene.camera = ob_auto_camera
light_auto_sun = bpy.data.lights.new('AutoSun', 'SUN')
light_auto_sun.energy = 3.0
light_auto_sun.angle = 0.0523599
ob_auto_sun = bpy.data.objects.new('AutoSun', light_auto_sun)
scene.collection.objects.link(ob_auto_sun)
ob_auto_sun.rotation_euler = (0.872665, 0.174533, 0.523599)
bpy.context.view_layer.update()
